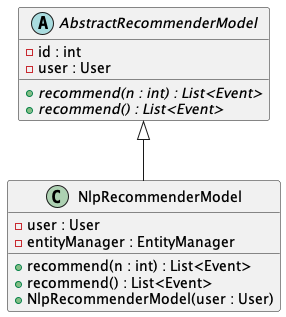

The diagram above was rendered by PlantUML. Its source (embedded in the PNG):
@startuml NlpRecommenderModel
!include AbstractRecommenderModel.puml
class NlpRecommenderModel extends AbstractRecommenderModel {
    - user : User
    - entityManager : EntityManager
    + recommend(n : int) : List<Event>
    + recommend() : List<Event>
    + NlpRecommenderModel(user : User)
}
@enduml